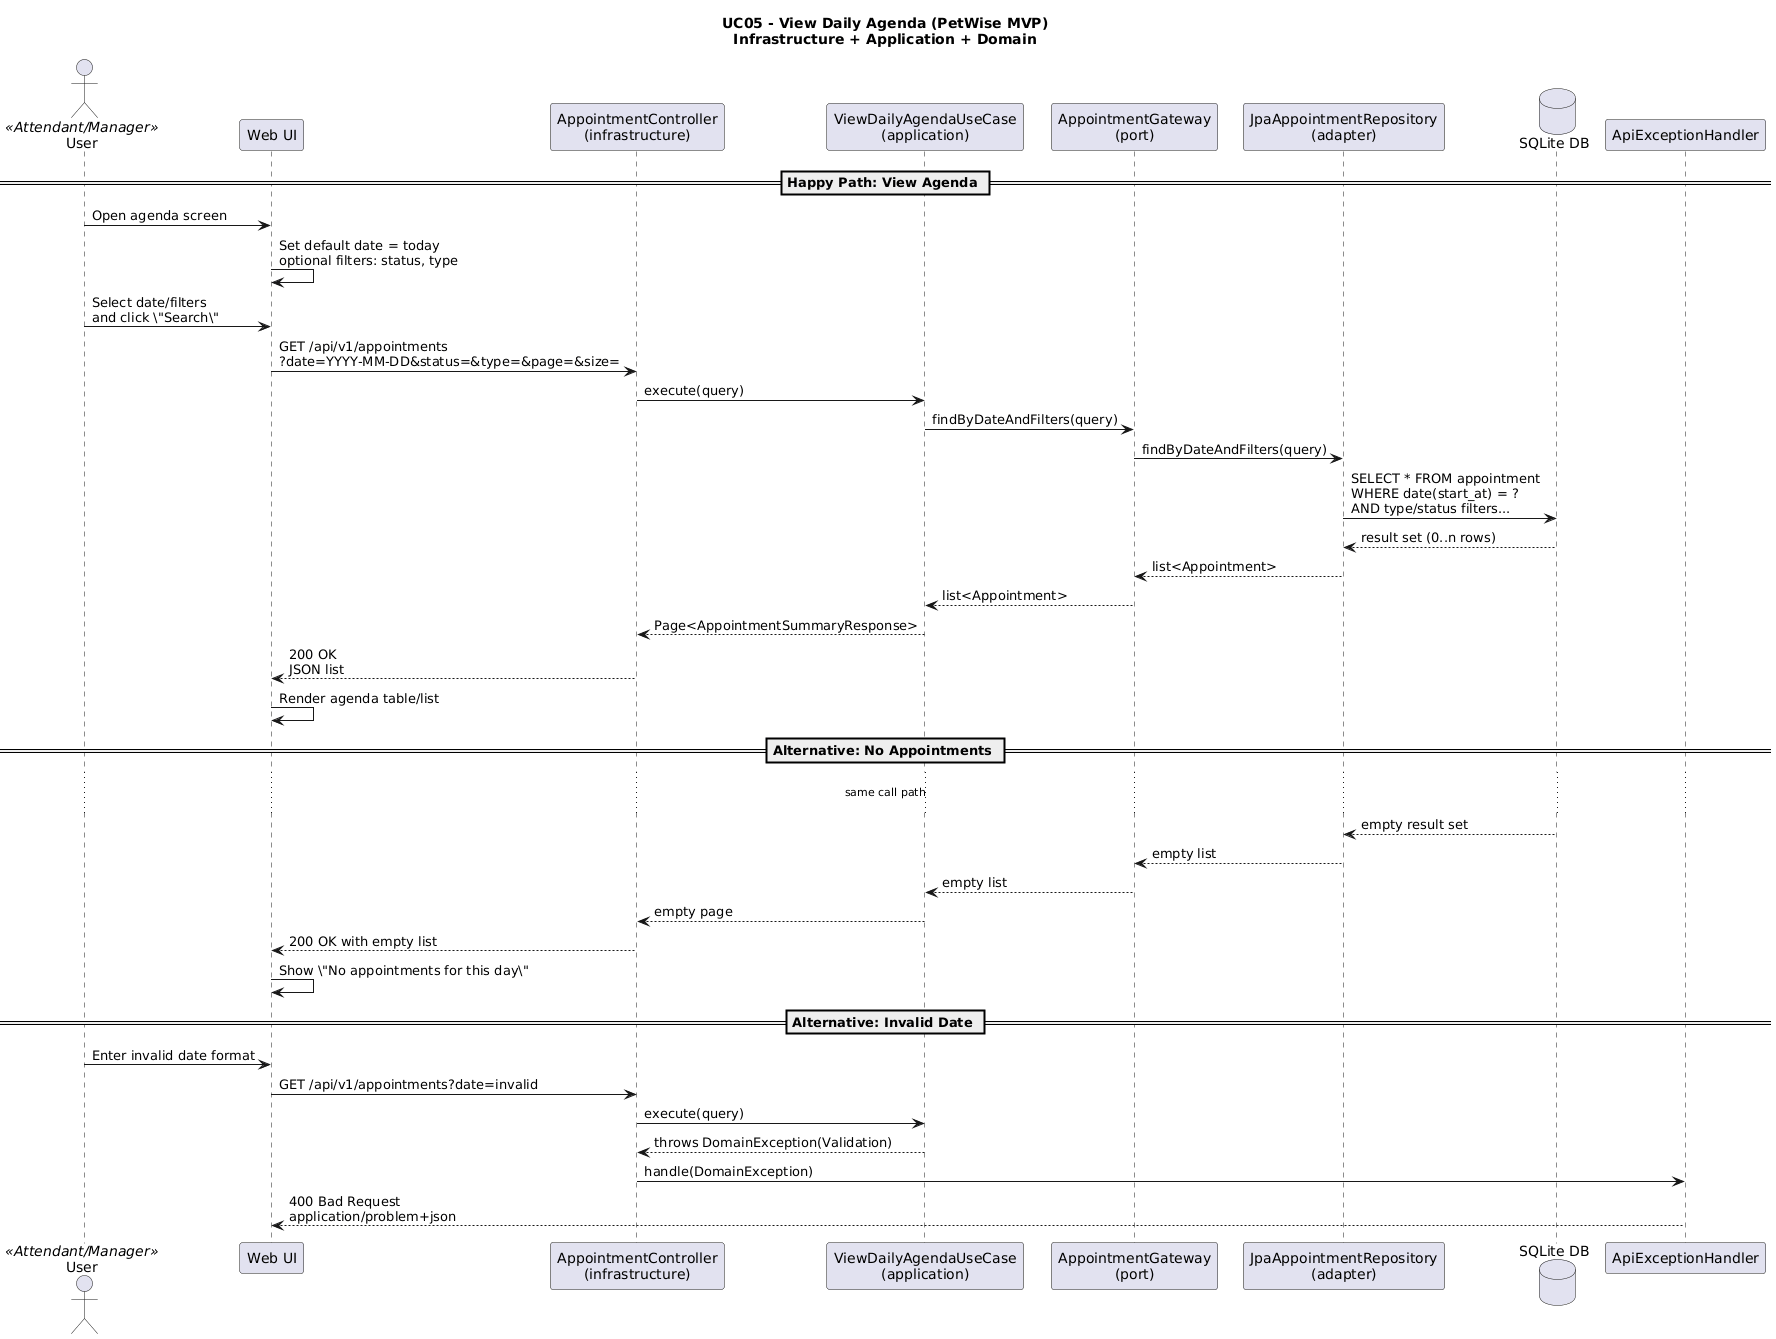

The diagram above was rendered by PlantUML. Its source (embedded in the PNG):
@startuml
title UC05 - View Daily Agenda (PetWise MVP)\nInfrastructure + Application + Domain

actor User as U  <<Attendant/Manager>>
participant "Web UI" as UI
participant "AppointmentController\n(infrastructure)" as C
participant "ViewDailyAgendaUseCase\n(application)" as UC
participant "AppointmentGateway\n(port)" as GApp
participant "JpaAppointmentRepository\n(adapter)" as AApp
database "SQLite DB" as DB

== Happy Path: View Agenda ==

U -> UI : Open agenda screen
UI -> UI : Set default date = today\noptional filters: status, type

U -> UI : Select date/filters\nand click \"Search\"
UI -> C : GET /api/v1/appointments\n?date=YYYY-MM-DD&status=&type=&page=&size=
C -> UC : execute(query)

UC -> GApp : findByDateAndFilters(query)
GApp -> AApp : findByDateAndFilters(query)
AApp -> DB : SELECT * FROM appointment\nWHERE date(start_at) = ?\nAND type/status filters...
DB --> AApp : result set (0..n rows)
AApp --> GApp : list<Appointment>
GApp --> UC : list<Appointment>

UC --> C : Page<AppointmentSummaryResponse>
C --> UI : 200 OK\nJSON list

UI -> UI : Render agenda table/list

== Alternative: No Appointments ==

... same call path ...

DB --> AApp : empty result set
AApp --> GApp : empty list
GApp --> UC : empty list
UC --> C : empty page
C --> UI : 200 OK with empty list
UI -> UI : Show \"No appointments for this day\"

== Alternative: Invalid Date ==

U -> UI : Enter invalid date format
UI -> C : GET /api/v1/appointments?date=invalid
C -> UC : execute(query)
UC --> C : throws DomainException(Validation)
C -> "ApiExceptionHandler" as H : handle(DomainException)
H --> UI : 400 Bad Request\napplication/problem+json

@enduml